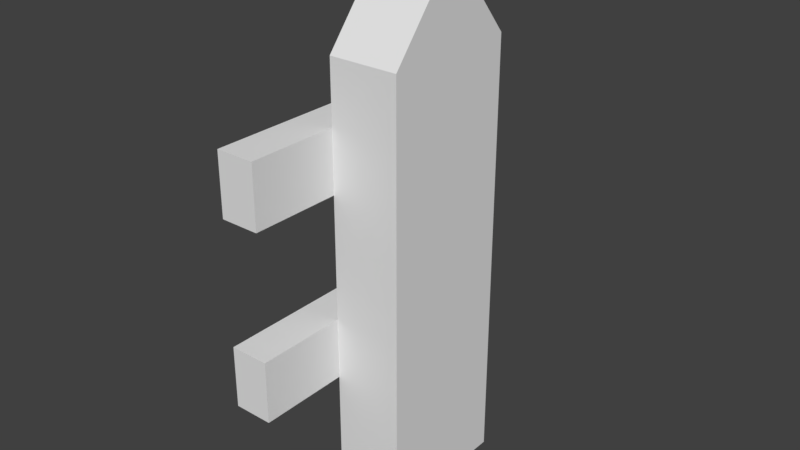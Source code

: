 # Source: FencePost.blend  (saved by Blender 2.79.0; exported with 4.5.12 LTS)
import bpy
from mathutils import Matrix  # noqa: F401  (used for matrix-valued properties, if any)

bpy.ops.wm.read_factory_settings(use_empty=True)
scene = bpy.context.scene
scene.name = 'Scene'

# ---- collections
col_collection_1 = bpy.data.collections.new('Collection 1'); scene.collection.children.link(col_collection_1)

# ---- world
world_world = bpy.data.worlds.new('World'); scene.world = world_world
world_world.color = (0.05088, 0.05088, 0.05088)
world_world.use_sun_shadow = False
world_world.sun_shadow_jitter_overblur = 0.0
world_world.cycles.sampling_method = 'MANUAL'

# ---- meshes
me_cube_001 = bpy.data.meshes.new('Cube.001')
me_cube_001.from_pydata([(-0.25, -0.5005, 0.0), (-0.25, -0.5005, 3.13), (-0.25, 0.0, 0.0), (-0.25, 0.0, 3.744), (-0.25, 0.0, 3.13), (0.25, -0.5005, 0.0), (0.25, -0.5005, 3.13), (0.25, 0.0, 0.0), (0.25, 0.0, 3.744), (0.25, 0.0, 3.13), (-0.25, -0.5005, 0.8944), (-0.25, -0.5005, 1.342), (-0.25, -0.5005, 2.236), (-0.25, -0.5005, 2.683), (-0.25, 0.0, 2.683), (-0.25, 0.0, 2.236), (-0.25, 0.0, 1.342), (-0.25, 0.0, 0.8944), (-0.5302, -0.5005, 0.8944), (-0.5302, -0.5005, 1.342), (-0.5302, -0.5005, 2.236), (-0.5302, -0.5005, 2.683), (-0.5302, 0.0, 2.683), (-0.5302, 0.0, 2.236), (-0.5302, 0.0, 1.342), (-0.5302, 0.0, 0.8944), (-0.25, -1.154, 0.8944), (-0.25, -1.154, 1.342), (-0.25, -1.154, 2.236), (-0.25, -1.154, 2.683), (-0.5302, -1.154, 0.8944), (-0.5302, -1.154, 1.342), (-0.5302, -1.154, 2.236), (-0.5302, -1.154, 2.683)], [], [(3, 4, 1), (1, 13, 12, 11, 10, 0, 5, 6), (2, 17, 16, 15, 14, 4, 3, 8, 9, 7), (14, 13, 1, 4), (8, 6, 9), (3, 1, 6, 8), (0, 2, 7, 5), (7, 9, 6, 5), (11, 12, 15, 16), (16, 17, 25, 24), (11, 16, 24, 19), (25, 18, 19, 24), (23, 20, 21, 22), (13, 14, 22, 21), (17, 10, 18, 25), (19, 18, 30, 31), (14, 15, 23, 22), (15, 12, 20, 23), (18, 10, 26, 30), (0, 10, 17, 2), (26, 27, 31, 30), (28, 29, 33, 32), (11, 19, 31, 27), (13, 21, 33, 29), (12, 13, 29, 28), (21, 20, 32, 33), (10, 11, 27, 26), (20, 12, 28, 32)])
_uv = me_cube_001.uv_layers.new(name='UVMap')
_uv.uv.foreach_set('vector', [0.5075, 0.2833, 0.5075, 0.1195, 0.6501, 0.1195, 0.5075, 0.1638, 0.5075, 0.2833, 0.5075, 0.4027, 0.5075, 0.6416, 0.5075, 0.7611, 0.5075, 1.0, 0.365, 1.0, 0.365, 0.1638, 0.07985, 1.0, 0.07985, 0.7611, 0.07985, 0.6416, 0.07985, 0.4027, 0.07985, 0.2833, 0.07985, 0.1638, 0.07985, 0.0, 0.2223, 0.0, 0.2223, 0.1638, 0.2223, 1.0, 0.5075, 0.0, 0.6501, 1.274e-07, 0.6501, 0.1195, 0.5075, 0.1195, 0.365, 1.0, 0.2223, 0.8362, 0.365, 0.8362, 0.5075, 0.0, 0.5075, 0.1638, 0.365, 0.1638, 0.365, 0.0, 0.8098, 0.8999, 0.8098, 0.7662, 0.9523, 0.7662, 0.9523, 0.8999, 0.365, 2.78e-09, 0.365, 0.8362, 0.2223, 0.8362, 0.2223, 0.0, 0.7927, 6.369e-08, 0.7927, 0.2389, 0.6501, 0.2389, 0.6501, 0.0, 0.07985, 0.6416, 0.07985, 0.7611, 1.019e-07, 0.7611, 6.794e-08, 0.6416, 0.8422, 0.4579, 0.8422, 0.5916, 0.7623, 0.5916, 0.7623, 0.4579, 0.7623, 0.2833, 0.7623, 0.417, 0.6349, 0.417, 0.6349, 0.2833, 0.6349, 0.2833, 0.6349, 0.417, 0.5075, 0.417, 0.5075, 0.2833, 0.922, 0.4579, 0.922, 0.5916, 0.8422, 0.5916, 0.8422, 0.4579, 0.7299, 0.5916, 0.7299, 0.7253, 0.6501, 0.7253, 0.6501, 0.5916, 0.6349, 0.417, 0.7623, 0.417, 0.7623, 0.5916, 0.6349, 0.5916, 0.07985, 0.2833, 0.07985, 0.4027, 3.397e-08, 0.4027, 0.0, 0.2833, 0.8098, 0.5916, 0.8098, 0.7253, 0.7299, 0.7253, 0.7299, 0.5916, 0.6501, 0.7253, 0.7299, 0.7253, 0.7299, 0.8999, 0.6501, 0.8999, 0.5075, 0.8305, 0.5075, 0.5916, 0.6501, 0.5916, 0.6501, 0.8305, 0.9202, 0.2389, 0.9202, 0.1195, 1.0, 0.1195, 1.0, 0.2389, 0.9202, 0.1195, 0.9202, 0.0, 1.0, 0.0, 1.0, 0.1195, 0.8422, 0.4579, 0.7623, 0.4579, 0.7623, 0.2833, 0.8422, 0.2833, 0.922, 0.4579, 0.8422, 0.4579, 0.8422, 0.2833, 0.922, 0.2833, 0.8098, 0.5916, 0.9372, 0.5916, 0.9372, 0.7662, 0.8098, 0.7662, 0.5075, 0.417, 0.6349, 0.417, 0.6349, 0.5916, 0.5075, 0.5916, 0.9202, 0.1746, 0.7927, 0.1746, 0.7927, 3.184e-08, 0.9202, 0.0, 0.7299, 0.7253, 0.8098, 0.7253, 0.8098, 0.8999, 0.7299, 0.8999])
me_cube_001.use_remesh_preserve_volume = False
me_cube_001.use_remesh_preserve_attributes = False
me_cube_001.use_mirror_vertex_groups = False
me_cube_001.update()

# ---- objects
ob_cube_001 = bpy.data.objects.new('Cube.001', me_cube_001)

# ---- transforms, parenting, visibility, modifiers, constraints
ob_cube_001.location = (0.0, 0.0, 0.0)
ob_cube_001.lineart.crease_threshold = 0.0
_m = ob_cube_001.modifiers.new('Mirror', 'MIRROR')
_m.use_axis = (False, True, False)
_m.merge_threshold = 0.0009

# ---- collection membership
col_collection_1.objects.link(ob_cube_001)

# ---- scene / render settings (as saved in the file)
scene.frame_start = 1; scene.frame_end = 250; scene.frame_set(1)
scene.render.engine = 'BLENDER_EEVEE_NEXT'
scene.render.resolution_percentage = 50
scene.render.dither_intensity = 0.0
scene.cycles.use_denoising = False
scene.cycles.samples = 128
scene.cycles.sampling_pattern = 'TABULATED_SOBOL'
scene.cycles.use_adaptive_sampling = False
scene.cycles.use_light_tree = False
scene.cycles.blur_glossy = 0.0
scene.cycles.sample_clamp_indirect = 0.0
scene.view_settings.view_transform = 'Standard'
bpy.context.view_layer.update()

# ---- added for rendering (the .blend has no active camera and no usable light): camera, sun
cam_auto = bpy.data.cameras.new('AutoCamera')
cam_auto.lens = 50.0
cam_auto.sensor_width = 36.0
cam_auto.clip_end = 1000.0
ob_auto_camera = bpy.data.objects.new('AutoCamera', cam_auto)
scene.collection.objects.link(ob_auto_camera)
ob_auto_camera.location = (3.99256, -4.95918, 5.1779)
ob_auto_camera.rotation_euler = (1.09748, -7.21219e-08, 0.694738)
scene.camera = ob_auto_camera
light_auto_sun = bpy.data.lights.new('AutoSun', 'SUN')
light_auto_sun.energy = 3.0
light_auto_sun.angle = 0.0523599
ob_auto_sun = bpy.data.objects.new('AutoSun', light_auto_sun)
scene.collection.objects.link(ob_auto_sun)
ob_auto_sun.rotation_euler = (0.872665, 0.174533, 0.523599)
bpy.context.view_layer.update()
